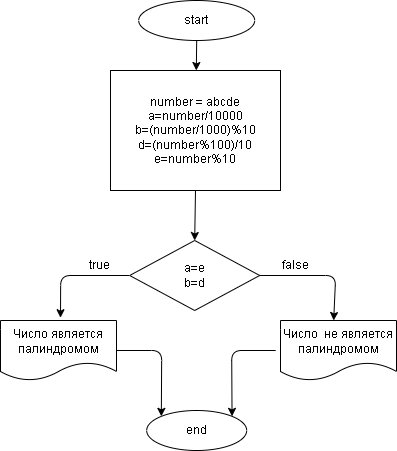

The diagram above was exported from draw.io. Its source (the exported page's mxGraphModel, read from the mxfile embedded in the PNG):
<mxGraphModel dx="1115" dy="561" grid="1" gridSize="10" guides="1" tooltips="1" connect="1" arrows="1" fold="1" page="1" pageScale="1" pageWidth="827" pageHeight="1169" math="0" shadow="0">
  <root>
    <mxCell id="0" />
    <mxCell id="1" parent="0" />
    <mxCell id="17" style="edgeStyle=none;html=1;exitX=0.5;exitY=1;exitDx=0;exitDy=0;" parent="1" source="2" target="3" edge="1">
      <mxGeometry relative="1" as="geometry" />
    </mxCell>
    <mxCell id="2" value="start" style="ellipse;whiteSpace=wrap;html=1;" parent="1" vertex="1">
      <mxGeometry x="338.19" y="90" width="116" height="40" as="geometry" />
    </mxCell>
    <mxCell id="15" style="edgeStyle=none;html=1;exitX=0.5;exitY=1;exitDx=0;exitDy=0;entryX=0.5;entryY=0;entryDx=0;entryDy=0;" parent="1" source="3" target="4" edge="1">
      <mxGeometry relative="1" as="geometry" />
    </mxCell>
    <mxCell id="3" value="number = abcde&lt;br&gt;a=number/10000&lt;br&gt;b=(number/1000)%10&lt;br&gt;d=(number%100)/10&lt;br&gt;e=number%10" style="rounded=0;whiteSpace=wrap;html=1;" parent="1" vertex="1">
      <mxGeometry x="310" y="160" width="170" height="120" as="geometry" />
    </mxCell>
    <mxCell id="7" style="edgeStyle=none;html=1;entryX=0.438;entryY=-0.056;entryDx=0;entryDy=0;entryPerimeter=0;" parent="1" source="4" edge="1">
      <mxGeometry relative="1" as="geometry">
        <Array as="points">
          <mxPoint x="260.19" y="365" />
        </Array>
        <mxPoint x="259.998" y="407.20000000000005" as="targetPoint" />
      </mxGeometry>
    </mxCell>
    <mxCell id="23" style="edgeStyle=none;html=1;exitX=1;exitY=0.5;exitDx=0;exitDy=0;entryX=0.5;entryY=0;entryDx=0;entryDy=0;" parent="1" source="4" edge="1">
      <mxGeometry relative="1" as="geometry">
        <Array as="points">
          <mxPoint x="535.19" y="365" />
        </Array>
        <mxPoint x="533.19" y="410" as="targetPoint" />
      </mxGeometry>
    </mxCell>
    <mxCell id="4" value="a=e&lt;br&gt;b=d" style="rhombus;whiteSpace=wrap;html=1;" parent="1" vertex="1">
      <mxGeometry x="329.19" y="330" width="130" height="70" as="geometry" />
    </mxCell>
    <mxCell id="8" value="false" style="text;html=1;strokeColor=none;fillColor=none;align=center;verticalAlign=middle;whiteSpace=wrap;rounded=0;" parent="1" vertex="1">
      <mxGeometry x="465.19" y="340" width="60" height="30" as="geometry" />
    </mxCell>
    <mxCell id="10" value="end" style="ellipse;whiteSpace=wrap;html=1;" parent="1" vertex="1">
      <mxGeometry x="346.19" y="500" width="100" height="40" as="geometry" />
    </mxCell>
    <mxCell id="12" value="true" style="text;html=1;strokeColor=none;fillColor=none;align=center;verticalAlign=middle;whiteSpace=wrap;rounded=0;" parent="1" vertex="1">
      <mxGeometry x="269.19" y="340" width="60" height="30" as="geometry" />
    </mxCell>
    <mxCell id="26" style="edgeStyle=none;html=1;exitX=1;exitY=0.5;exitDx=0;exitDy=0;entryX=0;entryY=0;entryDx=0;entryDy=0;" parent="1" edge="1">
      <mxGeometry relative="1" as="geometry">
        <Array as="points">
          <mxPoint x="361.19" y="440" />
        </Array>
        <mxPoint x="311.19" y="440" as="sourcePoint" />
        <mxPoint x="360.83466094067256" y="505.85786437626894" as="targetPoint" />
      </mxGeometry>
    </mxCell>
    <mxCell id="19" value="Число является палиндромом" style="shape=document;whiteSpace=wrap;html=1;boundedLbl=1;" parent="1" vertex="1">
      <mxGeometry x="200" y="410" width="116" height="60" as="geometry" />
    </mxCell>
    <mxCell id="28" style="edgeStyle=none;html=1;entryX=1;entryY=0;entryDx=0;entryDy=0;" parent="1" edge="1">
      <mxGeometry relative="1" as="geometry">
        <Array as="points">
          <mxPoint x="431.19" y="440" />
        </Array>
        <mxPoint x="475.19" y="440" as="sourcePoint" />
        <mxPoint x="431.54533905932743" y="505.85786437626894" as="targetPoint" />
      </mxGeometry>
    </mxCell>
    <mxCell id="20" value="Число&amp;nbsp; не является палиндромом" style="shape=document;whiteSpace=wrap;html=1;boundedLbl=1;" parent="1" vertex="1">
      <mxGeometry x="480" y="410" width="116" height="60" as="geometry" />
    </mxCell>
  </root>
</mxGraphModel>